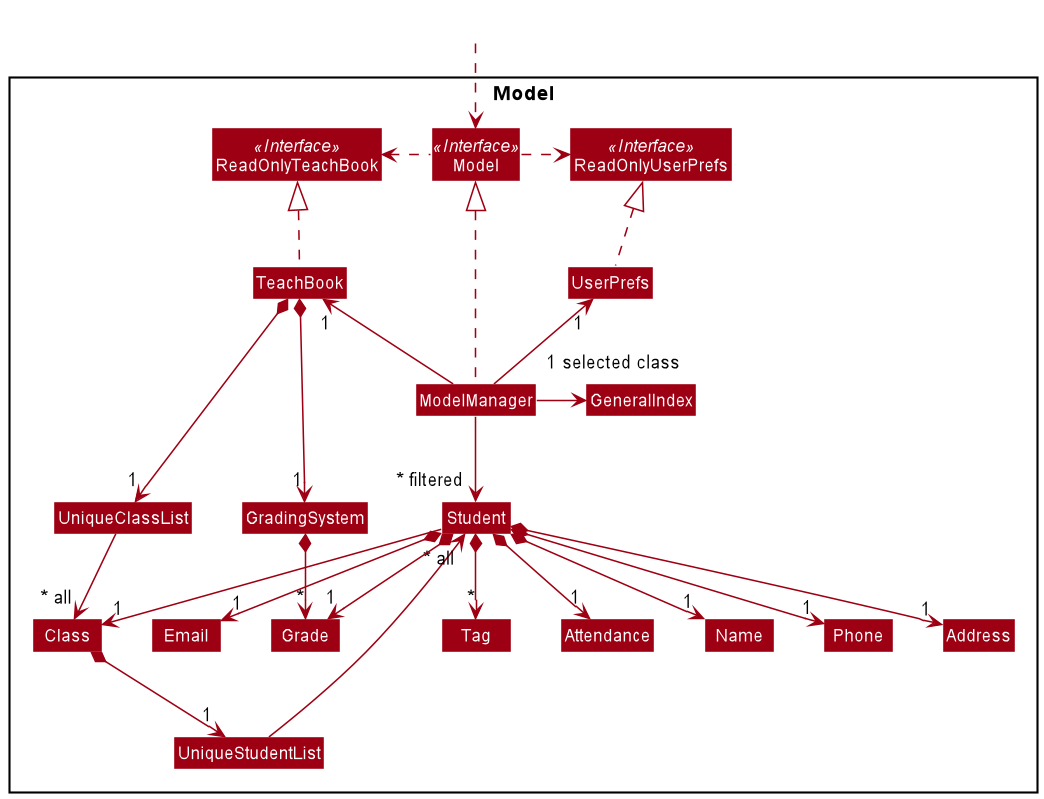

The diagram above was rendered by PlantUML. Its source (embedded in the PNG):
@startuml
!include style.puml
skinparam arrowThickness 1.1
skinparam arrowColor MODEL_COLOR
skinparam classBackgroundColor MODEL_COLOR

Package Model <<Rectangle>>{
Interface ReadOnlyTeachBook <<Interface>>
Interface ReadOnlyUserPrefs <<Interface>>
Interface Model <<Interface>>
Class ReadOnlyTeachBook
Class ReadOnlyUserPrefs
Class Model

Class TeachBook
Class UserPrefs
Class ModelManager

Class UniqueClassList
Class GeneralIndex
Class UniqueStudentList
Class GradingSystem

Class Student
Class Name
Class Phone
Class Class
Class Address
Class Email
Class Tag
Class Attendance
Class Grade
}

Class HiddenOutside #FFFFFF
HiddenOutside ..> Model

TeachBook .up.|> ReadOnlyTeachBook
ModelManager .up.|> Model
UserPrefs .up.|> ReadOnlyUserPrefs
Model .left.> ReadOnlyTeachBook
Model .right.> ReadOnlyUserPrefs

ModelManager -up-> "1" TeachBook
ModelManager -up-> "1" UserPrefs
ModelManager --> "~* filtered" Student
ModelManager -right-> "1 selected class" GeneralIndex

TeachBook *--> "1" GradingSystem
TeachBook *--> "1" UniqueClassList
UniqueClassList --> "~* all" Class
Class *--> "1" UniqueStudentList
UniqueStudentList --> "~* all" Student

GradingSystem *--> "*" Grade

Student *--> "1" Name
Student *--> "1" Phone
Student --> "1" Class
Student *--> "1" Email
Student *--> "1" Address
Student *--> "1" Attendance
Student *--> "1" Grade
Student *--> "*" Tag


Name -[hidden]right-> Phone
Phone -[hidden]right-> Address
Address -[hidden]right-> Email
UniqueClassList -[hidden]right-> Email

@enduml